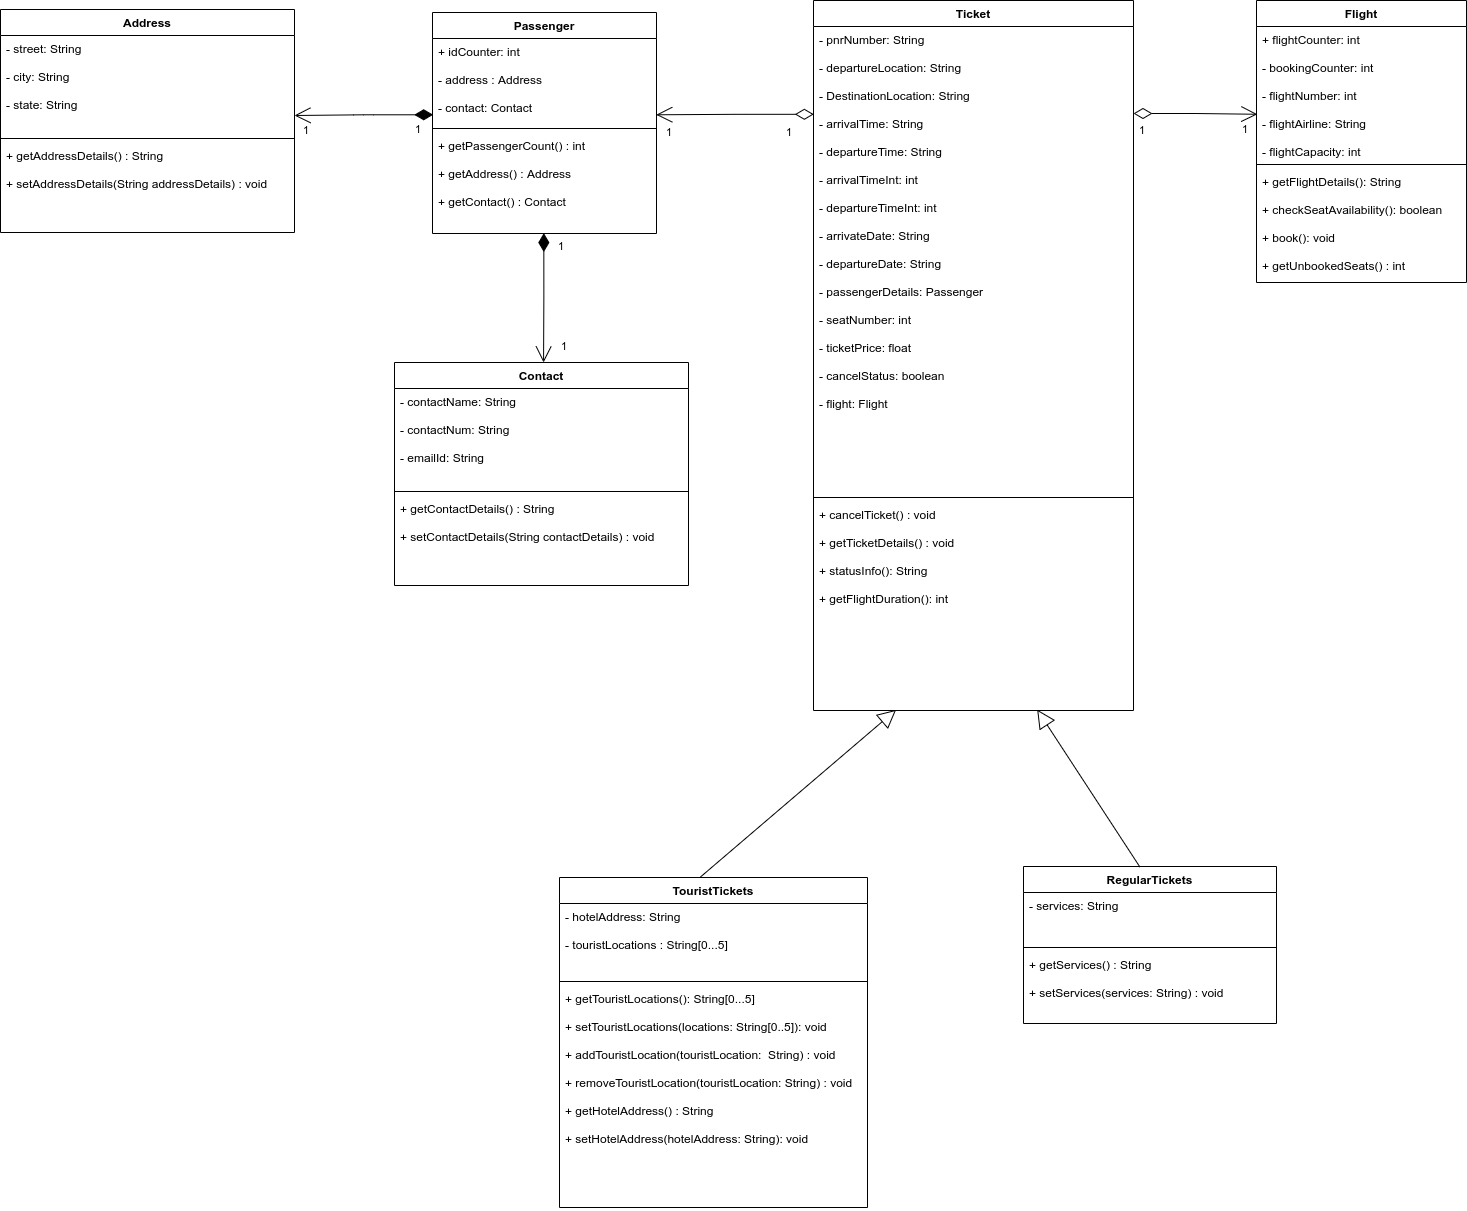

The diagram above was exported from draw.io. Its source (the exported page's mxGraphModel, read from the mxfile embedded in the PNG):
<mxGraphModel dx="2473" dy="454" grid="0" gridSize="10" guides="0" tooltips="1" connect="1" arrows="1" fold="1" page="0" pageScale="1" pageWidth="850" pageHeight="1100" background="#ffffff" math="0" shadow="0">
  <root>
    <mxCell id="0" />
    <mxCell id="1" parent="0" />
    <mxCell id="-kDC7-6P99sr0ypTK7-e-1" value="Ticket" style="swimlane;fontStyle=1;align=center;verticalAlign=top;childLayout=stackLayout;horizontal=1;startSize=26;horizontalStack=0;resizeParent=1;resizeParentMax=0;resizeLast=0;collapsible=1;marginBottom=0;" parent="1" vertex="1">
      <mxGeometry x="287" y="565" width="320" height="710" as="geometry" />
    </mxCell>
    <mxCell id="-kDC7-6P99sr0ypTK7-e-2" value="- pnrNumber: String&#10;&#10;- departureLocation: String&#10;&#10;- DestinationLocation: String&#10;&#10;- arrivalTime: String&#10;&#10;- departureTime: String&#10;&#10;- arrivalTimeInt: int&#10;&#10;- departureTimeInt: int &#10;&#10;- arrivateDate: String&#10;&#10;- departureDate: String&#10;&#10;- passengerDetails: Passenger&#10;&#10;- seatNumber: int&#10;&#10;- ticketPrice: float&#10;&#10;- cancelStatus: boolean&#10;&#10;- flight: Flight&#10;&#10;&#10;" style="text;strokeColor=none;fillColor=none;align=left;verticalAlign=top;spacingLeft=4;spacingRight=4;overflow=hidden;rotatable=0;points=[[0,0.5],[1,0.5]];portConstraint=eastwest;" parent="-kDC7-6P99sr0ypTK7-e-1" vertex="1">
      <mxGeometry y="26" width="320" height="467" as="geometry" />
    </mxCell>
    <mxCell id="-kDC7-6P99sr0ypTK7-e-3" value="" style="line;strokeWidth=1;fillColor=none;align=left;verticalAlign=middle;spacingTop=-1;spacingLeft=3;spacingRight=3;rotatable=0;labelPosition=right;points=[];portConstraint=eastwest;" parent="-kDC7-6P99sr0ypTK7-e-1" vertex="1">
      <mxGeometry y="493" width="320" height="8" as="geometry" />
    </mxCell>
    <mxCell id="-kDC7-6P99sr0ypTK7-e-4" value="+ cancelTicket() : void&#10;&#10;+ getTicketDetails() : void&#10;&#10;+ statusInfo(): String&#10;&#10;+ getFlightDuration(): int" style="text;strokeColor=none;fillColor=none;align=left;verticalAlign=top;spacingLeft=4;spacingRight=4;overflow=hidden;rotatable=0;points=[[0,0.5],[1,0.5]];portConstraint=eastwest;" parent="-kDC7-6P99sr0ypTK7-e-1" vertex="1">
      <mxGeometry y="501" width="320" height="209" as="geometry" />
    </mxCell>
    <mxCell id="-kDC7-6P99sr0ypTK7-e-5" value="Flight" style="swimlane;fontStyle=1;align=center;verticalAlign=top;childLayout=stackLayout;horizontal=1;startSize=26;horizontalStack=0;resizeParent=1;resizeParentMax=0;resizeLast=0;collapsible=1;marginBottom=0;" parent="1" vertex="1">
      <mxGeometry x="730" y="565" width="210" height="282" as="geometry" />
    </mxCell>
    <mxCell id="-kDC7-6P99sr0ypTK7-e-6" value="+ flightCounter: int&#10;&#10;- bookingCounter: int&#10;&#10;- flightNumber: int&#10;&#10;- flightAirline: String&#10;&#10;- flightCapacity: int&#10;&#10;+ totalSeatsBooked: int&#10;" style="text;strokeColor=none;fillColor=none;align=left;verticalAlign=top;spacingLeft=4;spacingRight=4;overflow=hidden;rotatable=0;points=[[0,0.5],[1,0.5]];portConstraint=eastwest;" parent="-kDC7-6P99sr0ypTK7-e-5" vertex="1">
      <mxGeometry y="26" width="210" height="134" as="geometry" />
    </mxCell>
    <mxCell id="-kDC7-6P99sr0ypTK7-e-7" value="" style="line;strokeWidth=1;fillColor=none;align=left;verticalAlign=middle;spacingTop=-1;spacingLeft=3;spacingRight=3;rotatable=0;labelPosition=right;points=[];portConstraint=eastwest;" parent="-kDC7-6P99sr0ypTK7-e-5" vertex="1">
      <mxGeometry y="160" width="210" height="8" as="geometry" />
    </mxCell>
    <mxCell id="-kDC7-6P99sr0ypTK7-e-8" value="+ getFlightDetails(): String&#10;&#10;+ checkSeatAvailability(): boolean&#10;&#10;+ book(): void&#10;&#10;+ getUnbookedSeats() : int" style="text;strokeColor=none;fillColor=none;align=left;verticalAlign=top;spacingLeft=4;spacingRight=4;overflow=hidden;rotatable=0;points=[[0,0.5],[1,0.5]];portConstraint=eastwest;" parent="-kDC7-6P99sr0ypTK7-e-5" vertex="1">
      <mxGeometry y="168" width="210" height="114" as="geometry" />
    </mxCell>
    <mxCell id="-kDC7-6P99sr0ypTK7-e-10" value="RegularTickets" style="swimlane;fontStyle=1;align=center;verticalAlign=top;childLayout=stackLayout;horizontal=1;startSize=26;horizontalStack=0;resizeParent=1;resizeParentMax=0;resizeLast=0;collapsible=1;marginBottom=0;" parent="1" vertex="1">
      <mxGeometry x="497" y="1431" width="253" height="157" as="geometry" />
    </mxCell>
    <mxCell id="-kDC7-6P99sr0ypTK7-e-11" value="- services: String&#10;&#10;" style="text;strokeColor=none;fillColor=none;align=left;verticalAlign=top;spacingLeft=4;spacingRight=4;overflow=hidden;rotatable=0;points=[[0,0.5],[1,0.5]];portConstraint=eastwest;" parent="-kDC7-6P99sr0ypTK7-e-10" vertex="1">
      <mxGeometry y="26" width="253" height="51" as="geometry" />
    </mxCell>
    <mxCell id="-kDC7-6P99sr0ypTK7-e-12" value="" style="line;strokeWidth=1;fillColor=none;align=left;verticalAlign=middle;spacingTop=-1;spacingLeft=3;spacingRight=3;rotatable=0;labelPosition=right;points=[];portConstraint=eastwest;" parent="-kDC7-6P99sr0ypTK7-e-10" vertex="1">
      <mxGeometry y="77" width="253" height="8" as="geometry" />
    </mxCell>
    <mxCell id="-kDC7-6P99sr0ypTK7-e-13" value="+ getServices() : String&#10;&#10;+ setServices(services: String) : void" style="text;strokeColor=none;fillColor=none;align=left;verticalAlign=top;spacingLeft=4;spacingRight=4;overflow=hidden;rotatable=0;points=[[0,0.5],[1,0.5]];portConstraint=eastwest;" parent="-kDC7-6P99sr0ypTK7-e-10" vertex="1">
      <mxGeometry y="85" width="253" height="72" as="geometry" />
    </mxCell>
    <mxCell id="-kDC7-6P99sr0ypTK7-e-14" value="TouristTickets" style="swimlane;fontStyle=1;align=center;verticalAlign=top;childLayout=stackLayout;horizontal=1;startSize=26;horizontalStack=0;resizeParent=1;resizeParentMax=0;resizeLast=0;collapsible=1;marginBottom=0;" parent="1" vertex="1">
      <mxGeometry x="33" y="1442" width="308" height="330" as="geometry" />
    </mxCell>
    <mxCell id="-kDC7-6P99sr0ypTK7-e-15" value="- hotelAddress: String&#10;&#10;- touristLocations : String[0...5]" style="text;strokeColor=none;fillColor=none;align=left;verticalAlign=top;spacingLeft=4;spacingRight=4;overflow=hidden;rotatable=0;points=[[0,0.5],[1,0.5]];portConstraint=eastwest;" parent="-kDC7-6P99sr0ypTK7-e-14" vertex="1">
      <mxGeometry y="26" width="308" height="74" as="geometry" />
    </mxCell>
    <mxCell id="-kDC7-6P99sr0ypTK7-e-16" value="" style="line;strokeWidth=1;fillColor=none;align=left;verticalAlign=middle;spacingTop=-1;spacingLeft=3;spacingRight=3;rotatable=0;labelPosition=right;points=[];portConstraint=eastwest;" parent="-kDC7-6P99sr0ypTK7-e-14" vertex="1">
      <mxGeometry y="100" width="308" height="8" as="geometry" />
    </mxCell>
    <mxCell id="-kDC7-6P99sr0ypTK7-e-17" value="+ getTouristLocations(): String[0...5]&#10;&#10;+ setTouristLocations(locations: String[0..5]): void&#10;&#10;+ addTouristLocation(touristLocation:  String) : void&#10;&#10;+ removeTouristLocation(touristLocation: String) : void&#10;&#10;+ getHotelAddress() : String&#10;&#10;+ setHotelAddress(hotelAddress: String): void" style="text;strokeColor=none;fillColor=none;align=left;verticalAlign=top;spacingLeft=4;spacingRight=4;overflow=hidden;rotatable=0;points=[[0,0.5],[1,0.5]];portConstraint=eastwest;" parent="-kDC7-6P99sr0ypTK7-e-14" vertex="1">
      <mxGeometry y="108" width="308" height="222" as="geometry" />
    </mxCell>
    <mxCell id="NgAUcaZfpbypDtC8Ykr8-1" value="Passenger" style="swimlane;fontStyle=1;align=center;verticalAlign=top;childLayout=stackLayout;horizontal=1;startSize=26;horizontalStack=0;resizeParent=1;resizeParentMax=0;resizeLast=0;collapsible=1;marginBottom=0;" parent="1" vertex="1">
      <mxGeometry x="-94" y="577" width="224" height="221" as="geometry" />
    </mxCell>
    <mxCell id="NgAUcaZfpbypDtC8Ykr8-2" value="+ idCounter: int&#10;&#10;- address : Address&#10;&#10;- contact: Contact" style="text;strokeColor=none;fillColor=none;align=left;verticalAlign=top;spacingLeft=4;spacingRight=4;overflow=hidden;rotatable=0;points=[[0,0.5],[1,0.5]];portConstraint=eastwest;" parent="NgAUcaZfpbypDtC8Ykr8-1" vertex="1">
      <mxGeometry y="26" width="224" height="86" as="geometry" />
    </mxCell>
    <mxCell id="NgAUcaZfpbypDtC8Ykr8-3" value="" style="line;strokeWidth=1;fillColor=none;align=left;verticalAlign=middle;spacingTop=-1;spacingLeft=3;spacingRight=3;rotatable=0;labelPosition=right;points=[];portConstraint=eastwest;" parent="NgAUcaZfpbypDtC8Ykr8-1" vertex="1">
      <mxGeometry y="112" width="224" height="8" as="geometry" />
    </mxCell>
    <mxCell id="NgAUcaZfpbypDtC8Ykr8-4" value="+ getPassengerCount() : int&#10;&#10;+ getAddress() : Address&#10;&#10;+ getContact() : Contact" style="text;strokeColor=none;fillColor=none;align=left;verticalAlign=top;spacingLeft=4;spacingRight=4;overflow=hidden;rotatable=0;points=[[0,0.5],[1,0.5]];portConstraint=eastwest;" parent="NgAUcaZfpbypDtC8Ykr8-1" vertex="1">
      <mxGeometry y="120" width="224" height="101" as="geometry" />
    </mxCell>
    <mxCell id="NgAUcaZfpbypDtC8Ykr8-7" value="Address" style="swimlane;fontStyle=1;align=center;verticalAlign=top;childLayout=stackLayout;horizontal=1;startSize=26;horizontalStack=0;resizeParent=1;resizeParentMax=0;resizeLast=0;collapsible=1;marginBottom=0;" parent="1" vertex="1">
      <mxGeometry x="-526" y="574" width="294" height="223" as="geometry" />
    </mxCell>
    <mxCell id="NgAUcaZfpbypDtC8Ykr8-8" value="- street: String&#10;&#10;- city: String&#10;&#10;- state: String" style="text;strokeColor=none;fillColor=none;align=left;verticalAlign=top;spacingLeft=4;spacingRight=4;overflow=hidden;rotatable=0;points=[[0,0.5],[1,0.5]];portConstraint=eastwest;" parent="NgAUcaZfpbypDtC8Ykr8-7" vertex="1">
      <mxGeometry y="26" width="294" height="99" as="geometry" />
    </mxCell>
    <mxCell id="NgAUcaZfpbypDtC8Ykr8-9" value="" style="line;strokeWidth=1;fillColor=none;align=left;verticalAlign=middle;spacingTop=-1;spacingLeft=3;spacingRight=3;rotatable=0;labelPosition=right;points=[];portConstraint=eastwest;" parent="NgAUcaZfpbypDtC8Ykr8-7" vertex="1">
      <mxGeometry y="125" width="294" height="8" as="geometry" />
    </mxCell>
    <mxCell id="NgAUcaZfpbypDtC8Ykr8-10" value="+ getAddressDetails() : String&#10;&#10;+ setAddressDetails(String addressDetails) : void" style="text;strokeColor=none;fillColor=none;align=left;verticalAlign=top;spacingLeft=4;spacingRight=4;overflow=hidden;rotatable=0;points=[[0,0.5],[1,0.5]];portConstraint=eastwest;" parent="NgAUcaZfpbypDtC8Ykr8-7" vertex="1">
      <mxGeometry y="133" width="294" height="90" as="geometry" />
    </mxCell>
    <mxCell id="NgAUcaZfpbypDtC8Ykr8-11" value="Contact" style="swimlane;fontStyle=1;align=center;verticalAlign=top;childLayout=stackLayout;horizontal=1;startSize=26;horizontalStack=0;resizeParent=1;resizeParentMax=0;resizeLast=0;collapsible=1;marginBottom=0;" parent="1" vertex="1">
      <mxGeometry x="-132" y="927" width="294" height="223" as="geometry" />
    </mxCell>
    <mxCell id="NgAUcaZfpbypDtC8Ykr8-12" value="- contactName: String&#10;&#10;- contactNum: String&#10;&#10;- emailId: String" style="text;strokeColor=none;fillColor=none;align=left;verticalAlign=top;spacingLeft=4;spacingRight=4;overflow=hidden;rotatable=0;points=[[0,0.5],[1,0.5]];portConstraint=eastwest;" parent="NgAUcaZfpbypDtC8Ykr8-11" vertex="1">
      <mxGeometry y="26" width="294" height="99" as="geometry" />
    </mxCell>
    <mxCell id="NgAUcaZfpbypDtC8Ykr8-13" value="" style="line;strokeWidth=1;fillColor=none;align=left;verticalAlign=middle;spacingTop=-1;spacingLeft=3;spacingRight=3;rotatable=0;labelPosition=right;points=[];portConstraint=eastwest;" parent="NgAUcaZfpbypDtC8Ykr8-11" vertex="1">
      <mxGeometry y="125" width="294" height="8" as="geometry" />
    </mxCell>
    <mxCell id="NgAUcaZfpbypDtC8Ykr8-14" value="+ getContactDetails() : String&#10;&#10;+ setContactDetails(String contactDetails) : void" style="text;strokeColor=none;fillColor=none;align=left;verticalAlign=top;spacingLeft=4;spacingRight=4;overflow=hidden;rotatable=0;points=[[0,0.5],[1,0.5]];portConstraint=eastwest;" parent="NgAUcaZfpbypDtC8Ykr8-11" vertex="1">
      <mxGeometry y="133" width="294" height="90" as="geometry" />
    </mxCell>
    <mxCell id="NgAUcaZfpbypDtC8Ykr8-15" value="" style="endArrow=open;html=1;endSize=14;startArrow=diamondThin;startSize=16;startFill=1;edgeStyle=orthogonalEdgeStyle;exitX=0.003;exitY=0.887;exitDx=0;exitDy=0;exitPerimeter=0;" parent="1" source="NgAUcaZfpbypDtC8Ykr8-2" edge="1">
      <mxGeometry relative="1" as="geometry">
        <mxPoint x="-116" y="680" as="sourcePoint" />
        <mxPoint x="-232" y="680" as="targetPoint" />
      </mxGeometry>
    </mxCell>
    <mxCell id="NgAUcaZfpbypDtC8Ykr8-16" value="1" style="edgeLabel;resizable=0;html=1;align=left;verticalAlign=top;" parent="NgAUcaZfpbypDtC8Ykr8-15" connectable="0" vertex="1">
      <mxGeometry x="-1" relative="1" as="geometry">
        <mxPoint x="-20" y="2" as="offset" />
      </mxGeometry>
    </mxCell>
    <mxCell id="NgAUcaZfpbypDtC8Ykr8-17" value="1" style="edgeLabel;resizable=0;html=1;align=right;verticalAlign=top;" parent="NgAUcaZfpbypDtC8Ykr8-15" connectable="0" vertex="1">
      <mxGeometry x="1" relative="1" as="geometry">
        <mxPoint x="14" y="2" as="offset" />
      </mxGeometry>
    </mxCell>
    <mxCell id="NgAUcaZfpbypDtC8Ykr8-18" value="" style="endArrow=open;html=1;endSize=14;startArrow=diamondThin;startSize=16;startFill=1;edgeStyle=orthogonalEdgeStyle;exitX=0.497;exitY=0.996;exitDx=0;exitDy=0;exitPerimeter=0;entryX=0.507;entryY=0;entryDx=0;entryDy=0;entryPerimeter=0;" parent="1" source="NgAUcaZfpbypDtC8Ykr8-4" target="NgAUcaZfpbypDtC8Ykr8-11" edge="1">
      <mxGeometry relative="1" as="geometry">
        <mxPoint x="124" y="846" as="sourcePoint" />
        <mxPoint x="17" y="924" as="targetPoint" />
      </mxGeometry>
    </mxCell>
    <mxCell id="NgAUcaZfpbypDtC8Ykr8-19" value="1" style="edgeLabel;resizable=0;html=1;align=left;verticalAlign=top;" parent="NgAUcaZfpbypDtC8Ykr8-18" connectable="0" vertex="1">
      <mxGeometry x="-1" relative="1" as="geometry">
        <mxPoint x="13" as="offset" />
      </mxGeometry>
    </mxCell>
    <mxCell id="NgAUcaZfpbypDtC8Ykr8-20" value="1" style="edgeLabel;resizable=0;html=1;align=right;verticalAlign=top;" parent="NgAUcaZfpbypDtC8Ykr8-18" connectable="0" vertex="1">
      <mxGeometry x="1" relative="1" as="geometry">
        <mxPoint x="24" y="-29" as="offset" />
      </mxGeometry>
    </mxCell>
    <mxCell id="NgAUcaZfpbypDtC8Ykr8-21" value="" style="endArrow=open;html=1;endSize=14;startArrow=diamondThin;startSize=16;startFill=0;edgeStyle=orthogonalEdgeStyle;exitX=0.001;exitY=0.188;exitDx=0;exitDy=0;exitPerimeter=0;entryX=0.999;entryY=0.887;entryDx=0;entryDy=0;entryPerimeter=0;" parent="1" source="-kDC7-6P99sr0ypTK7-e-2" target="NgAUcaZfpbypDtC8Ykr8-2" edge="1">
      <mxGeometry relative="1" as="geometry">
        <mxPoint x="267" y="677" as="sourcePoint" />
        <mxPoint x="107" y="677" as="targetPoint" />
      </mxGeometry>
    </mxCell>
    <mxCell id="NgAUcaZfpbypDtC8Ykr8-22" value="1" style="edgeLabel;resizable=0;html=1;align=left;verticalAlign=top;" parent="NgAUcaZfpbypDtC8Ykr8-21" connectable="0" vertex="1">
      <mxGeometry x="-1" relative="1" as="geometry">
        <mxPoint x="-29" y="5" as="offset" />
      </mxGeometry>
    </mxCell>
    <mxCell id="NgAUcaZfpbypDtC8Ykr8-23" value="1" style="edgeLabel;resizable=0;html=1;align=right;verticalAlign=top;" parent="NgAUcaZfpbypDtC8Ykr8-21" connectable="0" vertex="1">
      <mxGeometry x="1" relative="1" as="geometry">
        <mxPoint x="16" y="5" as="offset" />
      </mxGeometry>
    </mxCell>
    <mxCell id="NgAUcaZfpbypDtC8Ykr8-24" value="" style="endArrow=open;html=1;endSize=14;startArrow=diamondThin;startSize=16;startFill=0;edgeStyle=orthogonalEdgeStyle;entryX=0.004;entryY=0.655;entryDx=0;entryDy=0;entryPerimeter=0;" parent="1" target="-kDC7-6P99sr0ypTK7-e-6" edge="1">
      <mxGeometry relative="1" as="geometry">
        <mxPoint x="607" y="678" as="sourcePoint" />
        <mxPoint x="729" y="678" as="targetPoint" />
      </mxGeometry>
    </mxCell>
    <mxCell id="NgAUcaZfpbypDtC8Ykr8-25" value="1" style="edgeLabel;resizable=0;html=1;align=left;verticalAlign=top;" parent="NgAUcaZfpbypDtC8Ykr8-24" connectable="0" vertex="1">
      <mxGeometry x="-1" relative="1" as="geometry">
        <mxPoint x="4" y="4" as="offset" />
      </mxGeometry>
    </mxCell>
    <mxCell id="NgAUcaZfpbypDtC8Ykr8-26" value="1" style="edgeLabel;resizable=0;html=1;align=right;verticalAlign=top;" parent="NgAUcaZfpbypDtC8Ykr8-24" connectable="0" vertex="1">
      <mxGeometry x="1" relative="1" as="geometry">
        <mxPoint x="-9" y="2" as="offset" />
      </mxGeometry>
    </mxCell>
    <mxCell id="NgAUcaZfpbypDtC8Ykr8-27" value="" style="endArrow=block;endSize=16;endFill=0;html=1;entryX=0.258;entryY=0.997;entryDx=0;entryDy=0;entryPerimeter=0;exitX=0.457;exitY=-0.001;exitDx=0;exitDy=0;exitPerimeter=0;" parent="1" source="-kDC7-6P99sr0ypTK7-e-14" target="-kDC7-6P99sr0ypTK7-e-4" edge="1">
      <mxGeometry width="160" relative="1" as="geometry">
        <mxPoint x="158" y="1424" as="sourcePoint" />
        <mxPoint x="318" y="1424" as="targetPoint" />
      </mxGeometry>
    </mxCell>
    <mxCell id="NgAUcaZfpbypDtC8Ykr8-28" value="" style="endArrow=block;endSize=16;endFill=0;html=1;entryX=0.699;entryY=0.996;entryDx=0;entryDy=0;entryPerimeter=0;exitX=0.46;exitY=0.003;exitDx=0;exitDy=0;exitPerimeter=0;" parent="1" source="-kDC7-6P99sr0ypTK7-e-10" target="-kDC7-6P99sr0ypTK7-e-4" edge="1">
      <mxGeometry width="160" relative="1" as="geometry">
        <mxPoint x="475" y="1357" as="sourcePoint" />
        <mxPoint x="635" y="1357" as="targetPoint" />
      </mxGeometry>
    </mxCell>
  </root>
</mxGraphModel>